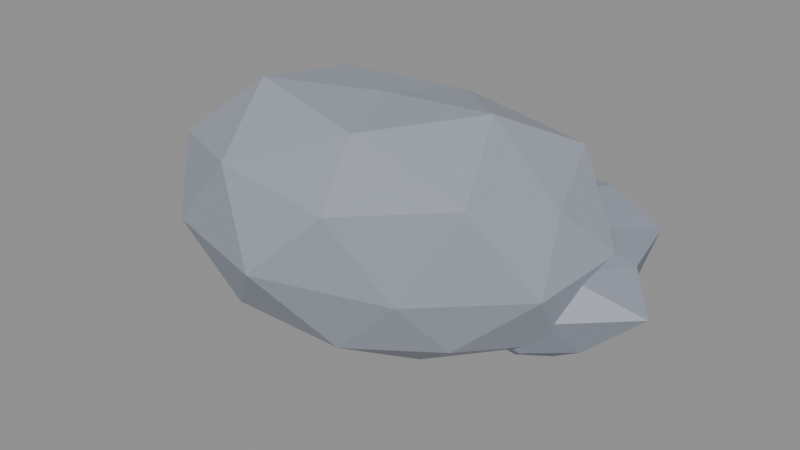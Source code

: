 # Source: rock.blend  (saved by Blender 5.0.119; exported with 4.5.12 LTS)
import bpy
from mathutils import Matrix  # noqa: F401  (used for matrix-valued properties, if any)

bpy.ops.wm.read_factory_settings(use_empty=True)
scene = bpy.context.scene
scene.name = 'Scene'

# ---- materials (node trees are filled in below, after node groups)
mat_9aa0ad = bpy.data.materials.new('#9aa0ad')
mat_9aa0ad.diffuse_color = (0.3231, 0.3515, 0.4179, 1.0)
mat_868c99 = bpy.data.materials.new('#868c99')
mat_868c99.diffuse_color = (0.2384, 0.2623, 0.3185, 1.0)

# ---- material node trees
mat_9aa0ad.use_nodes = True; mat_9aa0ad.node_tree.nodes.clear()
_N = mat_9aa0ad.node_tree.nodes; _L = mat_9aa0ad.node_tree.links
n0 = _N.new('ShaderNodeBsdfPrincipled'); n0.name = 'Principled BSDF'; n0.location = (-200, 100)
n0.inputs[0].default_value = (0.3231, 0.3515, 0.4179, 1.0)
n1 = _N.new('ShaderNodeOutputMaterial'); n1.name = 'Material Output'; n1.location = (200, 100)
_L.new(n0.outputs[0], n1.inputs[0])
n1.is_active_output = True
mat_868c99.use_nodes = True; mat_868c99.node_tree.nodes.clear()
_N = mat_868c99.node_tree.nodes; _L = mat_868c99.node_tree.links
n0 = _N.new('ShaderNodeBsdfPrincipled'); n0.name = 'Principled BSDF'; n0.location = (-200, 100)
n0.inputs[0].default_value = (0.2384, 0.2623, 0.3185, 1.0)
n1 = _N.new('ShaderNodeOutputMaterial'); n1.name = 'Material Output'; n1.location = (200, 100)
_L.new(n0.outputs[0], n1.inputs[0])
n1.is_active_output = True

# ---- meshes
me_icosphere = bpy.data.meshes.new('Icosphere')
me_icosphere.from_pydata([(0.0, 0.0, -0.3728), (1.274, -0.7119, 0.2377), (-0.5212, -1.234, 0.2547), (-1.594, 0.0, 0.2407), (-0.4822, 1.142, 0.2356), (1.366, 0.7636, 0.255), (0.5831, -1.381, 1.446), (-1.49, -0.8328, 1.412), (-1.479, 0.8267, 1.401), (0.5006, 1.185, 1.242), (1.741, 0.0, 1.334), (0.0, 0.0, 1.882), (-0.2908, -0.6885, -0.2027), (0.7492, -0.4187, -0.1994), (0.4753, -1.125, 0.1568), (1.798, 0.0, 0.1833), (0.8811, 0.4924, -0.2346), (-1.084, 0.0, -0.2335), (-1.417, -0.7921, 0.1786), (-0.2923, 0.6919, -0.2037), (-1.272, 0.7111, 0.1604), (0.5218, 1.235, 0.1721), (1.931, -0.4825, 0.8328), (1.981, 0.495, 0.8544), (0.0, -1.61, 0.8589), (1.031, -1.091, 0.7193), (-1.879, -0.4697, 0.8106), (-1.178, -1.247, 0.8222), (-1.136, 1.203, 0.793), (-1.705, 0.426, 0.7353), (1.128, 1.194, 0.7874), (0.0, 1.349, 0.7197), (1.457, -0.8142, 1.553), (-0.5487, -1.299, 1.532), (-1.66, 0.0, 1.432), (-0.4849, 1.148, 1.354), (1.449, 0.81, 1.545), (0.3187, -0.7544, 1.832), (1.101, 0.0, 1.956), (-0.8846, -0.4944, 1.942), (-0.8226, 0.4597, 1.806), (0.3076, 0.7283, 1.768)], [], [(0, 13, 12), (1, 13, 15), (0, 12, 17), (0, 17, 19), (0, 19, 16), (1, 15, 22), (2, 14, 24), (3, 18, 26), (4, 20, 28), (5, 21, 30), (1, 22, 25), (2, 24, 27), (3, 26, 29), (4, 28, 31), (5, 30, 23), (6, 32, 37), (7, 33, 39), (8, 34, 40), (9, 35, 41), (10, 36, 38), (38, 41, 11), (38, 36, 41), (36, 9, 41), (41, 40, 11), (41, 35, 40), (35, 8, 40), (40, 39, 11), (40, 34, 39), (34, 7, 39), (39, 37, 11), (39, 33, 37), (33, 6, 37), (37, 38, 11), (37, 32, 38), (32, 10, 38), (23, 36, 10), (23, 30, 36), (30, 9, 36), (31, 35, 9), (31, 28, 35), (28, 8, 35), (29, 34, 8), (29, 26, 34), (26, 7, 34), (27, 33, 7), (27, 24, 33), (24, 6, 33), (25, 32, 6), (25, 22, 32), (22, 10, 32), (30, 31, 9), (30, 21, 31), (21, 4, 31), (28, 29, 8), (28, 20, 29), (20, 3, 29), (26, 27, 7), (26, 18, 27), (18, 2, 27), (24, 25, 6), (24, 14, 25), (14, 1, 25), (22, 23, 10), (22, 15, 23), (15, 5, 23), (16, 21, 5), (16, 19, 21), (19, 4, 21), (19, 20, 4), (19, 17, 20), (17, 3, 20), (17, 18, 3), (17, 12, 18), (12, 2, 18), (15, 16, 5), (15, 13, 16), (13, 0, 16), (12, 14, 2), (12, 13, 14), (13, 1, 14)])
_uv = me_icosphere.uv_layers.new(name='UVMap')
_uv.uv.foreach_set('vector', [0.1818, 0.0, 0.2273, 0.07873, 0.1364, 0.07873, 0.2727, 0.1575, 0.3182, 0.07873, 0.3636, 0.1575, 0.9091, 0.0, 0.9545, 0.07873, 0.8636, 0.07873, 0.7273, 0.0, 0.7727, 0.07873, 0.6818, 0.07873, 0.5455, 0.0, 0.5909, 0.07873, 0.5, 0.07873, 0.2727, 0.1575, 0.3636, 0.1575, 0.3182, 0.2362, 0.09091, 0.1575, 0.1818, 0.1575, 0.1364, 0.2362, 0.8182, 0.1575, 0.9091, 0.1575, 0.8636, 0.2362, 0.6364, 0.1575, 0.7273, 0.1575, 0.6818, 0.2362, 0.4545, 0.1575, 0.5455, 0.1575, 0.5, 0.2362, 0.2727, 0.1575, 0.3182, 0.2362, 0.2273, 0.2362, 0.09091, 0.1575, 0.1364, 0.2362, 0.04546, 0.2362, 0.8182, 0.1575, 0.8636, 0.2362, 0.7727, 0.2362, 0.6364, 0.1575, 0.6818, 0.2362, 0.5909, 0.2362, 0.4545, 0.1575, 0.5, 0.2362, 0.4091, 0.2362, 0.1818, 0.3149, 0.2727, 0.3149, 0.2273, 0.3937, 0.0, 0.3149, 0.09091, 0.3149, 0.04546, 0.3937, 0.7273, 0.3149, 0.8182, 0.3149, 0.7727, 0.3937, 0.5455, 0.3149, 0.6364, 0.3149, 0.5909, 0.3937, 0.3636, 0.3149, 0.4545, 0.3149, 0.4091, 0.3937, 0.4091, 0.3937, 0.5, 0.3937, 0.4545, 0.4724, 0.4091, 0.3937, 0.4545, 0.3149, 0.5, 0.3937, 0.4545, 0.3149, 0.5455, 0.3149, 0.5, 0.3937, 0.5909, 0.3937, 0.6818, 0.3937, 0.6364, 0.4724, 0.5909, 0.3937, 0.6364, 0.3149, 0.6818, 0.3937, 0.6364, 0.3149, 0.7273, 0.3149, 0.6818, 0.3937, 0.7727, 0.3937, 0.8636, 0.3937, 0.8182, 0.4724, 0.7727, 0.3937, 0.8182, 0.3149, 0.8636, 0.3937, 0.8182, 0.3149, 0.9091, 0.3149, 0.8636, 0.3937, 0.04546, 0.3937, 0.1364, 0.3937, 0.09091, 0.4724, 0.04546, 0.3937, 0.09091, 0.3149, 0.1364, 0.3937, 0.09091, 0.3149, 0.1818, 0.3149, 0.1364, 0.3937, 0.2273, 0.3937, 0.3182, 0.3937, 0.2727, 0.4724, 0.2273, 0.3937, 0.2727, 0.3149, 0.3182, 0.3937, 0.2727, 0.3149, 0.3636, 0.3149, 0.3182, 0.3937, 0.4091, 0.2362, 0.4545, 0.3149, 0.3636, 0.3149, 0.4091, 0.2362, 0.5, 0.2362, 0.4545, 0.3149, 0.5, 0.2362, 0.5455, 0.3149, 0.4545, 0.3149, 0.5909, 0.2362, 0.6364, 0.3149, 0.5455, 0.3149, 0.5909, 0.2362, 0.6818, 0.2362, 0.6364, 0.3149, 0.6818, 0.2362, 0.7273, 0.3149, 0.6364, 0.3149, 0.7727, 0.2362, 0.8182, 0.3149, 0.7273, 0.3149, 0.7727, 0.2362, 0.8636, 0.2362, 0.8182, 0.3149, 0.8636, 0.2362, 0.9091, 0.3149, 0.8182, 0.3149, 0.04546, 0.2362, 0.09091, 0.3149, 0.0, 0.3149, 0.04546, 0.2362, 0.1364, 0.2362, 0.09091, 0.3149, 0.1364, 0.2362, 0.1818, 0.3149, 0.09091, 0.3149, 0.2273, 0.2362, 0.2727, 0.3149, 0.1818, 0.3149, 0.2273, 0.2362, 0.3182, 0.2362, 0.2727, 0.3149, 0.3182, 0.2362, 0.3636, 0.3149, 0.2727, 0.3149, 0.5, 0.2362, 0.5909, 0.2362, 0.5455, 0.3149, 0.5, 0.2362, 0.5455, 0.1575, 0.5909, 0.2362, 0.5455, 0.1575, 0.6364, 0.1575, 0.5909, 0.2362, 0.6818, 0.2362, 0.7727, 0.2362, 0.7273, 0.3149, 0.6818, 0.2362, 0.7273, 0.1575, 0.7727, 0.2362, 0.7273, 0.1575, 0.8182, 0.1575, 0.7727, 0.2362, 0.8636, 0.2362, 0.9545, 0.2362, 0.9091, 0.3149, 0.8636, 0.2362, 0.9091, 0.1575, 0.9545, 0.2362, 0.9091, 0.1575, 1.0, 0.1575, 0.9545, 0.2362, 0.1364, 0.2362, 0.2273, 0.2362, 0.1818, 0.3149, 0.1364, 0.2362, 0.1818, 0.1575, 0.2273, 0.2362, 0.1818, 0.1575, 0.2727, 0.1575, 0.2273, 0.2362, 0.3182, 0.2362, 0.4091, 0.2362, 0.3636, 0.3149, 0.3182, 0.2362, 0.3636, 0.1575, 0.4091, 0.2362, 0.3636, 0.1575, 0.4545, 0.1575, 0.4091, 0.2362, 0.5, 0.07873, 0.5455, 0.1575, 0.4545, 0.1575, 0.5, 0.07873, 0.5909, 0.07873, 0.5455, 0.1575, 0.5909, 0.07873, 0.6364, 0.1575, 0.5455, 0.1575, 0.6818, 0.07873, 0.7273, 0.1575, 0.6364, 0.1575, 0.6818, 0.07873, 0.7727, 0.07873, 0.7273, 0.1575, 0.7727, 0.07873, 0.8182, 0.1575, 0.7273, 0.1575, 0.8636, 0.07873, 0.9091, 0.1575, 0.8182, 0.1575, 0.8636, 0.07873, 0.9545, 0.07873, 0.9091, 0.1575, 0.9545, 0.07873, 1.0, 0.1575, 0.9091, 0.1575, 0.3636, 0.1575, 0.4091, 0.07873, 0.4545, 0.1575, 0.3636, 0.1575, 0.3182, 0.07873, 0.4091, 0.07873, 0.3182, 0.07873, 0.3636, 0.0, 0.4091, 0.07873, 0.1364, 0.07873, 0.1818, 0.1575, 0.09091, 0.1575, 0.1364, 0.07873, 0.2273, 0.07873, 0.1818, 0.1575, 0.2273, 0.07873, 0.2727, 0.1575, 0.1818, 0.1575])
me_icosphere.materials.append(mat_9aa0ad)
me_icosphere.update()
me_icosphere_001 = bpy.data.meshes.new('Icosphere.001')
me_icosphere_001.from_pydata([(1.416, 0.5059, -0.2226), (2.0, 0.02617, 0.1735), (1.054, -0.2431, 0.163), (0.5636, 0.4736, 0.1686), (1.219, 1.34, 0.1885), (1.825, 0.8656, 0.1583), (1.468, -0.2364, 0.7317), (0.7621, 0.02733, 0.8366), (0.7051, 0.9164, 0.7741), (1.645, 1.263, 0.82), (2.169, 0.4918, 0.8086), (1.338, 0.4777, 1.166), (1.378, 0.05497, -0.1237), (1.646, 0.2048, -0.1038), (1.589, -0.2215, 0.1179), (2.002, 0.4623, 0.1123), (1.817, 0.793, -0.1146), (0.872, 0.4704, -0.1058), (0.7481, 0.04792, 0.1164), (1.309, 0.9921, -0.1175), (0.742, 0.903, 0.1155), (1.641, 1.232, 0.1218), (2.434, 0.2394, 0.5395), (2.035, 0.702, 0.4511), (1.251, -0.3574, 0.4468), (1.795, -0.2122, 0.4652), (0.5703, 0.2326, 0.5242), (0.8844, -0.2316, 0.5077), (0.812, 1.145, 0.4661), (0.5184, 0.7414, 0.4764), (1.773, 1.129, 0.4595), (1.373, 1.373, 0.4905), (1.796, 0.04447, 0.7814), (1.202, -0.2357, 0.9079), (0.6833, 0.5386, 0.9463), (1.268, 1.339, 0.9576), (2.104, 0.9896, 0.9151), (1.687, 0.05456, 1.214), (1.656, 0.442, 0.9834), (0.9598, 0.2094, 1.05), (1.111, 0.8501, 1.215), (1.624, 0.998, 1.169)], [], [(0, 13, 12), (1, 13, 15), (0, 12, 17), (0, 17, 19), (0, 19, 16), (1, 15, 22), (2, 14, 24), (3, 18, 26), (4, 20, 28), (5, 21, 30), (1, 22, 25), (2, 24, 27), (3, 26, 29), (4, 28, 31), (5, 30, 23), (6, 32, 37), (7, 33, 39), (8, 34, 40), (9, 35, 41), (10, 36, 38), (38, 41, 11), (38, 36, 41), (36, 9, 41), (41, 40, 11), (41, 35, 40), (35, 8, 40), (40, 39, 11), (40, 34, 39), (34, 7, 39), (39, 37, 11), (39, 33, 37), (33, 6, 37), (37, 38, 11), (37, 32, 38), (32, 10, 38), (23, 36, 10), (23, 30, 36), (30, 9, 36), (31, 35, 9), (31, 28, 35), (28, 8, 35), (29, 34, 8), (29, 26, 34), (26, 7, 34), (27, 33, 7), (27, 24, 33), (24, 6, 33), (25, 32, 6), (25, 22, 32), (22, 10, 32), (30, 31, 9), (30, 21, 31), (21, 4, 31), (28, 29, 8), (28, 20, 29), (20, 3, 29), (26, 27, 7), (26, 18, 27), (18, 2, 27), (24, 25, 6), (24, 14, 25), (14, 1, 25), (22, 23, 10), (22, 15, 23), (15, 5, 23), (16, 21, 5), (16, 19, 21), (19, 4, 21), (19, 20, 4), (19, 17, 20), (17, 3, 20), (17, 18, 3), (17, 12, 18), (12, 2, 18), (15, 16, 5), (15, 13, 16), (13, 0, 16), (12, 14, 2), (12, 13, 14), (13, 1, 14)])
_uv = me_icosphere_001.uv_layers.new(name='UVMap')
_uv.uv.foreach_set('vector', [0.1818, 0.0, 0.2273, 0.07873, 0.1364, 0.07873, 0.2727, 0.1575, 0.3182, 0.07873, 0.3636, 0.1575, 0.9091, 0.0, 0.9545, 0.07873, 0.8636, 0.07873, 0.7273, 0.0, 0.7727, 0.07873, 0.6818, 0.07873, 0.5455, 0.0, 0.5909, 0.07873, 0.5, 0.07873, 0.2727, 0.1575, 0.3636, 0.1575, 0.3182, 0.2362, 0.09091, 0.1575, 0.1818, 0.1575, 0.1364, 0.2362, 0.8182, 0.1575, 0.9091, 0.1575, 0.8636, 0.2362, 0.6364, 0.1575, 0.7273, 0.1575, 0.6818, 0.2362, 0.4545, 0.1575, 0.5455, 0.1575, 0.5, 0.2362, 0.2727, 0.1575, 0.3182, 0.2362, 0.2273, 0.2362, 0.09091, 0.1575, 0.1364, 0.2362, 0.04546, 0.2362, 0.8182, 0.1575, 0.8636, 0.2362, 0.7727, 0.2362, 0.6364, 0.1575, 0.6818, 0.2362, 0.5909, 0.2362, 0.4545, 0.1575, 0.5, 0.2362, 0.4091, 0.2362, 0.1818, 0.3149, 0.2727, 0.3149, 0.2273, 0.3937, 0.0, 0.3149, 0.09091, 0.3149, 0.04546, 0.3937, 0.7273, 0.3149, 0.8182, 0.3149, 0.7727, 0.3937, 0.5455, 0.3149, 0.6364, 0.3149, 0.5909, 0.3937, 0.3636, 0.3149, 0.4545, 0.3149, 0.4091, 0.3937, 0.4091, 0.3937, 0.5, 0.3937, 0.4545, 0.4724, 0.4091, 0.3937, 0.4545, 0.3149, 0.5, 0.3937, 0.4545, 0.3149, 0.5455, 0.3149, 0.5, 0.3937, 0.5909, 0.3937, 0.6818, 0.3937, 0.6364, 0.4724, 0.5909, 0.3937, 0.6364, 0.3149, 0.6818, 0.3937, 0.6364, 0.3149, 0.7273, 0.3149, 0.6818, 0.3937, 0.7727, 0.3937, 0.8636, 0.3937, 0.8182, 0.4724, 0.7727, 0.3937, 0.8182, 0.3149, 0.8636, 0.3937, 0.8182, 0.3149, 0.9091, 0.3149, 0.8636, 0.3937, 0.04546, 0.3937, 0.1364, 0.3937, 0.09091, 0.4724, 0.04546, 0.3937, 0.09091, 0.3149, 0.1364, 0.3937, 0.09091, 0.3149, 0.1818, 0.3149, 0.1364, 0.3937, 0.2273, 0.3937, 0.3182, 0.3937, 0.2727, 0.4724, 0.2273, 0.3937, 0.2727, 0.3149, 0.3182, 0.3937, 0.2727, 0.3149, 0.3636, 0.3149, 0.3182, 0.3937, 0.4091, 0.2362, 0.4545, 0.3149, 0.3636, 0.3149, 0.4091, 0.2362, 0.5, 0.2362, 0.4545, 0.3149, 0.5, 0.2362, 0.5455, 0.3149, 0.4545, 0.3149, 0.5909, 0.2362, 0.6364, 0.3149, 0.5455, 0.3149, 0.5909, 0.2362, 0.6818, 0.2362, 0.6364, 0.3149, 0.6818, 0.2362, 0.7273, 0.3149, 0.6364, 0.3149, 0.7727, 0.2362, 0.8182, 0.3149, 0.7273, 0.3149, 0.7727, 0.2362, 0.8636, 0.2362, 0.8182, 0.3149, 0.8636, 0.2362, 0.9091, 0.3149, 0.8182, 0.3149, 0.04546, 0.2362, 0.09091, 0.3149, 0.0, 0.3149, 0.04546, 0.2362, 0.1364, 0.2362, 0.09091, 0.3149, 0.1364, 0.2362, 0.1818, 0.3149, 0.09091, 0.3149, 0.2273, 0.2362, 0.2727, 0.3149, 0.1818, 0.3149, 0.2273, 0.2362, 0.3182, 0.2362, 0.2727, 0.3149, 0.3182, 0.2362, 0.3636, 0.3149, 0.2727, 0.3149, 0.5, 0.2362, 0.5909, 0.2362, 0.5455, 0.3149, 0.5, 0.2362, 0.5455, 0.1575, 0.5909, 0.2362, 0.5455, 0.1575, 0.6364, 0.1575, 0.5909, 0.2362, 0.6818, 0.2362, 0.7727, 0.2362, 0.7273, 0.3149, 0.6818, 0.2362, 0.7273, 0.1575, 0.7727, 0.2362, 0.7273, 0.1575, 0.8182, 0.1575, 0.7727, 0.2362, 0.8636, 0.2362, 0.9545, 0.2362, 0.9091, 0.3149, 0.8636, 0.2362, 0.9091, 0.1575, 0.9545, 0.2362, 0.9091, 0.1575, 1.0, 0.1575, 0.9545, 0.2362, 0.1364, 0.2362, 0.2273, 0.2362, 0.1818, 0.3149, 0.1364, 0.2362, 0.1818, 0.1575, 0.2273, 0.2362, 0.1818, 0.1575, 0.2727, 0.1575, 0.2273, 0.2362, 0.3182, 0.2362, 0.4091, 0.2362, 0.3636, 0.3149, 0.3182, 0.2362, 0.3636, 0.1575, 0.4091, 0.2362, 0.3636, 0.1575, 0.4545, 0.1575, 0.4091, 0.2362, 0.5, 0.07873, 0.5455, 0.1575, 0.4545, 0.1575, 0.5, 0.07873, 0.5909, 0.07873, 0.5455, 0.1575, 0.5909, 0.07873, 0.6364, 0.1575, 0.5455, 0.1575, 0.6818, 0.07873, 0.7273, 0.1575, 0.6364, 0.1575, 0.6818, 0.07873, 0.7727, 0.07873, 0.7273, 0.1575, 0.7727, 0.07873, 0.8182, 0.1575, 0.7273, 0.1575, 0.8636, 0.07873, 0.9091, 0.1575, 0.8182, 0.1575, 0.8636, 0.07873, 0.9545, 0.07873, 0.9091, 0.1575, 0.9545, 0.07873, 1.0, 0.1575, 0.9091, 0.1575, 0.3636, 0.1575, 0.4091, 0.07873, 0.4545, 0.1575, 0.3636, 0.1575, 0.3182, 0.07873, 0.4091, 0.07873, 0.3182, 0.07873, 0.3636, 0.0, 0.4091, 0.07873, 0.1364, 0.07873, 0.1818, 0.1575, 0.09091, 0.1575, 0.1364, 0.07873, 0.2273, 0.07873, 0.1818, 0.1575, 0.2273, 0.07873, 0.2727, 0.1575, 0.1818, 0.1575])
me_icosphere_001.materials.append(mat_868c99)
me_icosphere_001.update()

# ---- objects
ob_icosphere = bpy.data.objects.new('Icosphere', me_icosphere)
ob_icosphere_001 = bpy.data.objects.new('Icosphere.001', me_icosphere_001)

# ---- transforms, parenting, visibility, modifiers, constraints
ob_icosphere.location = (0.0, 0.0, 0.0)
ob_icosphere_001.location = (0.0, 0.0, 0.0)

# ---- collection membership
scene.collection.objects.link(ob_icosphere)
scene.collection.objects.link(ob_icosphere_001)

# ---- scene / render settings (as saved in the file)
scene.frame_start = 1; scene.frame_end = 250; scene.frame_set(1)
scene.render.engine = 'BLENDER_EEVEE_NEXT'
scene.render.bake_bias = 0.0
scene.render.bake_samples = 0
scene.cycles.sampling_pattern = 'TABULATED_SOBOL'
scene.eevee.use_volume_custom_range = False
bpy.context.view_layer.update()

# ---- added for rendering (the .blend has no active camera and no usable light): camera, sun + grey world if the file has none
cam_auto = bpy.data.cameras.new('AutoCamera')
cam_auto.lens = 50.0
cam_auto.sensor_width = 36.0
cam_auto.clip_end = 1000.0
ob_auto_camera = bpy.data.objects.new('AutoCamera', cam_auto)
scene.collection.objects.link(ob_auto_camera)
ob_auto_camera.location = (5.58673, -6.48968, 5.03892)
ob_auto_camera.rotation_euler = (1.09748, -7.21219e-08, 0.694738)
scene.camera = ob_auto_camera
light_auto_sun = bpy.data.lights.new('AutoSun', 'SUN')
light_auto_sun.energy = 3.0
light_auto_sun.angle = 0.0523599
ob_auto_sun = bpy.data.objects.new('AutoSun', light_auto_sun)
scene.collection.objects.link(ob_auto_sun)
ob_auto_sun.rotation_euler = (0.872665, 0.174533, 0.523599)
if scene.world is None:
    world_auto = bpy.data.worlds.new('AutoWorld')
    world_auto.color = (0.3, 0.3, 0.3)
    scene.world = world_auto
bpy.context.view_layer.update()
